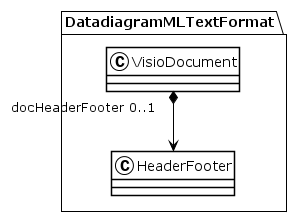

The diagram above was rendered by PlantUML. Its source (embedded in the PNG):
@startuml
!theme plain
package DatadiagramMLTextFormat {
class VisioDocument {
}
VisioDocument "docHeaderFooter 0..1" *--> HeaderFooter
class HeaderFooter {
}
}
@enduml